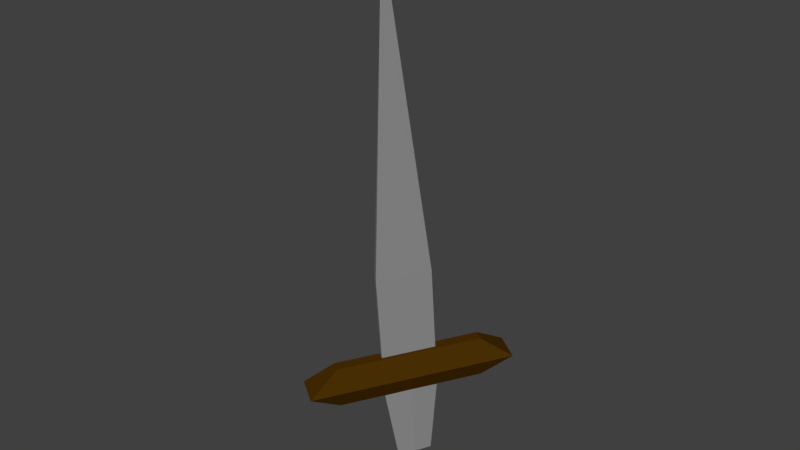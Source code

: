 # Source: Sword.blend  (saved by Blender 2.78.0; exported with 4.5.12 LTS)
import bpy
from mathutils import Matrix  # noqa: F401  (used for matrix-valued properties, if any)

bpy.ops.wm.read_factory_settings(use_empty=True)
scene = bpy.context.scene
scene.name = 'Scene'

# ---- collections
col_collection_1 = bpy.data.collections.new('Collection 1'); scene.collection.children.link(col_collection_1)

# ---- materials (node trees are filled in below, after node groups)
mat_sword_blade = bpy.data.materials.new('Sword Blade')
mat_sword_blade.alpha_threshold = 0.0
mat_sword_blade.use_transparent_shadow = False
mat_sword_blade.diffuse_color = (0.2697, 0.2697, 0.2697, 1.0)
mat_sword_blade.roughness = 0.5
mat_sword_blade.line_color = (0.0, 0.0, 0.0, 1.0)
mat_sword_handle = bpy.data.materials.new('Sword Handle')
mat_sword_handle.alpha_threshold = 0.0
mat_sword_handle.use_transparent_shadow = False
mat_sword_handle.diffuse_color = (0.0678, 0.02781, 0.001004, 1.0)
mat_sword_handle.roughness = 0.5

# ---- material node trees

# ---- world
world_world = bpy.data.worlds.new('World'); scene.world = world_world
world_world.color = (0.05088, 0.05088, 0.05088)
world_world.use_sun_shadow = False
world_world.sun_shadow_jitter_overblur = 0.0
world_world.cycles.sampling_method = 'MANUAL'

# ---- meshes
me_cube = bpy.data.meshes.new('Cube')
me_cube.from_pydata([(0.006379, -2.788e-09, -0.06379), (0.006379, 2.788e-09, 0.06379), (-0.006379, 2.788e-09, 0.06379), (-0.006379, -2.788e-09, -0.06379), (-3.725e-08, 2.0, -5.762e-08), (0.01, 0.4708, -0.1), (0.01, 0.4708, 0.1), (-0.01, 0.4708, 0.1), (-0.01, 0.4708, -0.1), (0.01, 0.3078, -0.1), (0.01, 0.3078, 0.1), (-0.01, 0.3078, 0.1), (-0.01, 0.3078, -0.1), (0.01, 0.7998, -0.1), (0.01, 0.7998, 0.1), (-0.01, 0.7998, 0.1), (-0.01, 0.7998, -0.1), (0.02, 0.3078, -0.2677), (0.02, 0.4708, -0.2677), (0.02, 0.3078, 0.2677), (0.02, 0.4708, 0.2677), (-0.02, 0.3078, 0.2677), (-0.02, 0.4708, 0.2677), (-0.02, 0.3078, -0.2677), (-0.02, 0.4708, -0.2677), (0.05849, 0.3893, -0.379), (0.05849, 0.3893, 0.379), (-0.05849, 0.3893, 0.379), (-0.05849, 0.3893, -0.379), (0.01163, 1.608e-16, 2.441e-08), (-0.01163, 1.608e-16, 5.396e-09), (-0.01, 0.4708, -2.235e-08), (0.01, 0.4708, 1.49e-08), (0.01824, 0.3078, 1.49e-08), (-0.01824, 0.3078, -1.49e-08), (-0.01, 0.7998, -3.245e-08), (0.01, 0.7998, 1.226e-08), (-0.02, 0.4708, -2.98e-08), (0.02, 0.4708, 5.96e-08), (0.02, 0.3078, 8.941e-08), (-0.02, 0.3078, 0.0), (0.05849, 0.3893, 8.941e-08), (-0.05849, 0.3893, -2.98e-08)], [], [(29, 1, 2, 30), (13, 4, 14, 36), (14, 4, 15), (15, 4, 16, 35), (9, 0, 3, 12), (13, 5, 8, 16), (6, 7, 22, 20), (33, 9, 17, 39), (34, 11, 21, 40), (29, 33, 10, 1), (1, 10, 11, 2), (30, 34, 12, 3), (31, 8, 24, 37), (4, 13, 16), (31, 35, 16, 8), (6, 14, 15, 7), (32, 36, 14, 6), (42, 37, 24, 28), (26, 20, 22, 27), (41, 38, 20, 26), (25, 17, 23, 28), (9, 12, 23, 17), (8, 5, 18, 24), (11, 10, 19, 21), (32, 6, 20, 38), (18, 25, 28, 24), (39, 41, 26, 19), (19, 26, 27, 21), (40, 42, 28, 23), (21, 27, 42, 40), (17, 25, 41, 39), (5, 32, 38, 18), (25, 18, 38, 41), (27, 22, 37, 42), (5, 13, 36, 32), (7, 15, 35, 31), (7, 31, 37, 22), (2, 11, 34, 30), (0, 9, 33, 29), (12, 34, 40, 23), (10, 33, 39, 19), (0, 29, 30, 3)])
me_cube.polygons.foreach_set('material_index', [0, 0, 0, 0, 0, 0, 1, 1, 1, 0, 0, 0, 1, 0, 0, 0, 0, 1, 1, 1, 1, 1, 1, 1, 1, 1, 1, 1, 1, 1, 1, 1, 1, 1, 0, 0, 1, 0, 0, 1, 1, 0])
me_cube.materials.append(mat_sword_blade)
me_cube.materials.append(mat_sword_handle)
me_cube.use_remesh_preserve_volume = False
me_cube.use_remesh_preserve_attributes = False
me_cube.use_mirror_vertex_groups = False
me_cube.update()

# ---- objects
ob_sword = bpy.data.objects.new('Sword', me_cube)

# ---- transforms, parenting, visibility, modifiers, constraints
ob_sword.location = (-0.001434, 0.04856, 0.0002882)
ob_sword.rotation_euler = (1.643, 0.05474, -0.5974)
ob_sword.lock_rotations_4d = False
ob_sword.empty_display_type = 'ARROWS'
ob_sword.lineart.crease_threshold = 0.0

# ---- collection membership
col_collection_1.objects.link(ob_sword)

# ---- scene / render settings (as saved in the file)
scene.frame_start = 0; scene.frame_end = 90; scene.frame_set(71)
scene.render.engine = 'BLENDER_EEVEE_NEXT'
scene.render.resolution_percentage = 50
scene.render.dither_intensity = 0.0
scene.cycles.use_denoising = False
scene.cycles.samples = 128
scene.cycles.sampling_pattern = 'TABULATED_SOBOL'
scene.cycles.light_sampling_threshold = 0.0
scene.cycles.use_adaptive_sampling = False
scene.cycles.use_light_tree = False
scene.cycles.blur_glossy = 0.0
scene.cycles.sample_clamp_indirect = 0.0
scene.view_settings.view_transform = 'Standard'
bpy.context.view_layer.update()

# ---- added for rendering (the .blend has no active camera and no usable light): camera, sun
cam_auto = bpy.data.cameras.new('AutoCamera')
cam_auto.lens = 50.0
cam_auto.sensor_width = 36.0
cam_auto.clip_end = 1000.0
ob_auto_camera = bpy.data.objects.new('AutoCamera', cam_auto)
scene.collection.objects.link(ob_auto_camera)
ob_auto_camera.location = (2.12403, -2.58649, 2.69282)
ob_auto_camera.rotation_euler = (1.09748, -7.21219e-08, 0.694738)
scene.camera = ob_auto_camera
light_auto_sun = bpy.data.lights.new('AutoSun', 'SUN')
light_auto_sun.energy = 3.0
light_auto_sun.angle = 0.0523599
ob_auto_sun = bpy.data.objects.new('AutoSun', light_auto_sun)
scene.collection.objects.link(ob_auto_sun)
ob_auto_sun.rotation_euler = (0.872665, 0.174533, 0.523599)
bpy.context.view_layer.update()
